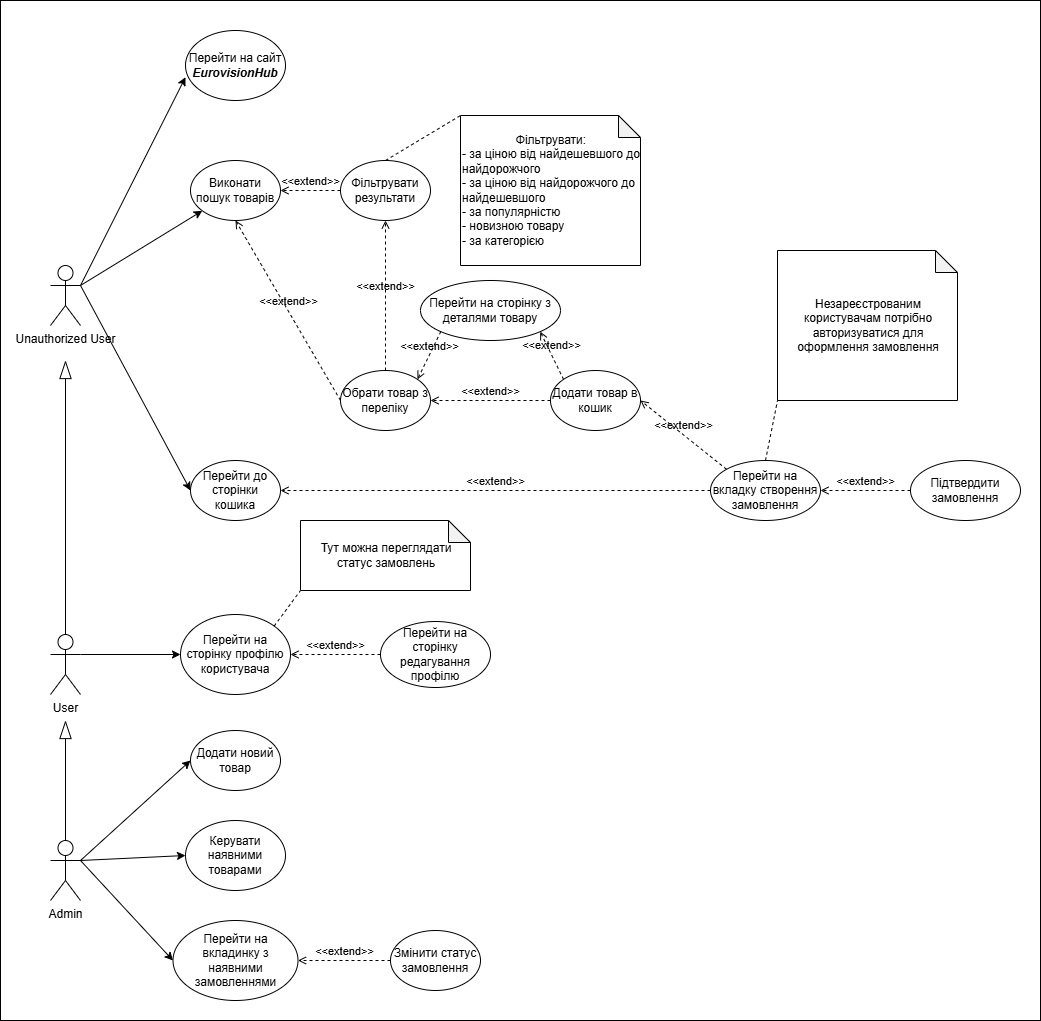

The diagram above was exported from draw.io. Its source (the exported page's mxGraphModel, read from the mxfile embedded in the PNG):
<mxGraphModel dx="824" dy="422" grid="1" gridSize="10" guides="1" tooltips="1" connect="1" arrows="1" fold="1" page="1" pageScale="1" pageWidth="827" pageHeight="1169" math="0" shadow="0">
  <root>
    <mxCell id="0" />
    <mxCell id="1" parent="0" />
    <mxCell id="E6CDzAnRoNS3c4JYDfWC-56" parent="1" style="rounded=0;whiteSpace=wrap;html=1;" value="" vertex="1">
      <mxGeometry height="1020" width="1040" x="50" as="geometry" />
    </mxCell>
    <mxCell id="E6CDzAnRoNS3c4JYDfWC-1" parent="1" style="shape=umlActor;verticalLabelPosition=bottom;verticalAlign=top;html=1;outlineConnect=0;" value="Unauthorized User" vertex="1">
      <mxGeometry height="60" width="30" x="100" y="265" as="geometry" />
    </mxCell>
    <mxCell id="E6CDzAnRoNS3c4JYDfWC-4" parent="1" style="ellipse;whiteSpace=wrap;html=1;" value="Обрати товар з переліку" vertex="1">
      <mxGeometry height="60" width="90" x="390" y="370" as="geometry" />
    </mxCell>
    <mxCell id="E6CDzAnRoNS3c4JYDfWC-5" parent="1" style="ellipse;whiteSpace=wrap;html=1;" value="Виконати пошук товарів" vertex="1">
      <mxGeometry height="60" width="90" x="240" y="160" as="geometry" />
    </mxCell>
    <mxCell id="E6CDzAnRoNS3c4JYDfWC-6" parent="1" style="ellipse;whiteSpace=wrap;html=1;" value="Фільтрувати результати" vertex="1">
      <mxGeometry height="60" width="90" x="390" y="160" as="geometry" />
    </mxCell>
    <mxCell id="E6CDzAnRoNS3c4JYDfWC-7" parent="1" style="shape=note;whiteSpace=wrap;html=1;backgroundOutline=1;darkOpacity=0.05;size=22;align=left;" value="&lt;div style=&quot;text-align: center;&quot;&gt;&lt;span style=&quot;background-color: transparent; color: light-dark(rgb(0, 0, 0), rgb(255, 255, 255));&quot;&gt;Фільтрувати:&lt;/span&gt;&lt;/div&gt;&lt;span style=&quot;background-color: transparent; color: light-dark(rgb(0, 0, 0), rgb(255, 255, 255));&quot;&gt;&lt;div style=&quot;&quot;&gt;&lt;span style=&quot;background-color: transparent; color: light-dark(rgb(0, 0, 0), rgb(255, 255, 255));&quot;&gt;- за ціною від найдешевшого до найдорожчого&lt;/span&gt;&lt;/div&gt;&lt;/span&gt;&lt;span style=&quot;background-color: transparent; color: light-dark(rgb(0, 0, 0), rgb(255, 255, 255));&quot;&gt;&lt;div style=&quot;&quot;&gt;&lt;span style=&quot;background-color: transparent; color: light-dark(rgb(0, 0, 0), rgb(255, 255, 255));&quot;&gt;- за ціною від найдорожчого до найдешевшого&lt;/span&gt;&lt;/div&gt;&lt;/span&gt;&lt;span style=&quot;background-color: transparent; color: light-dark(rgb(0, 0, 0), rgb(255, 255, 255));&quot;&gt;&lt;div style=&quot;&quot;&gt;&lt;span style=&quot;background-color: transparent; color: light-dark(rgb(0, 0, 0), rgb(255, 255, 255));&quot;&gt;- за популярністю&lt;/span&gt;&lt;/div&gt;&lt;/span&gt;&lt;span style=&quot;background-color: transparent; color: light-dark(rgb(0, 0, 0), rgb(255, 255, 255));&quot;&gt;&lt;div style=&quot;&quot;&gt;&lt;span style=&quot;background-color: transparent; color: light-dark(rgb(0, 0, 0), rgb(255, 255, 255));&quot;&gt;- новизною товару&lt;/span&gt;&lt;/div&gt;&lt;div style=&quot;&quot;&gt;&lt;span style=&quot;background-color: transparent; color: light-dark(rgb(0, 0, 0), rgb(255, 255, 255));&quot;&gt;- за категорією&lt;/span&gt;&lt;/div&gt;&lt;/span&gt;" vertex="1">
      <mxGeometry height="150" width="180" x="510" y="115" as="geometry" />
    </mxCell>
    <mxCell id="E6CDzAnRoNS3c4JYDfWC-8" parent="1" style="ellipse;whiteSpace=wrap;html=1;" value="Перейти на сторінку з деталями товару" vertex="1">
      <mxGeometry height="60" width="140" x="470" y="280" as="geometry" />
    </mxCell>
    <mxCell id="E6CDzAnRoNS3c4JYDfWC-10" edge="1" parent="1" source="E6CDzAnRoNS3c4JYDfWC-6" style="endArrow=none;dashed=1;html=1;rounded=0;exitX=0.5;exitY=0;exitDx=0;exitDy=0;entryX=0;entryY=0;entryDx=0;entryDy=0;entryPerimeter=0;" target="E6CDzAnRoNS3c4JYDfWC-7" value="">
      <mxGeometry height="50" relative="1" width="50" as="geometry">
        <mxPoint x="300" y="260" as="sourcePoint" />
        <mxPoint x="350" y="210" as="targetPoint" />
      </mxGeometry>
    </mxCell>
    <mxCell id="E6CDzAnRoNS3c4JYDfWC-11" parent="1" style="ellipse;whiteSpace=wrap;html=1;" value="Додати товар в кошик" vertex="1">
      <mxGeometry height="60" width="90" x="600" y="370" as="geometry" />
    </mxCell>
    <mxCell id="E6CDzAnRoNS3c4JYDfWC-13" edge="1" parent="1" source="E6CDzAnRoNS3c4JYDfWC-6" style="html=1;verticalAlign=bottom;labelBackgroundColor=none;endArrow=open;endFill=0;dashed=1;rounded=0;entryX=1;entryY=0.5;entryDx=0;entryDy=0;exitX=0;exitY=0.5;exitDx=0;exitDy=0;" target="E6CDzAnRoNS3c4JYDfWC-5" value="&amp;lt;&amp;lt;extend&amp;gt;&amp;gt;">
      <mxGeometry relative="1" width="160" as="geometry">
        <mxPoint x="300" y="300" as="sourcePoint" />
        <mxPoint x="460" y="300" as="targetPoint" />
      </mxGeometry>
    </mxCell>
    <mxCell id="E6CDzAnRoNS3c4JYDfWC-14" parent="1" style="ellipse;whiteSpace=wrap;html=1;" value="Перейти на сайт &lt;i&gt;&lt;b&gt;EurovisionHub&lt;/b&gt;&lt;/i&gt;" vertex="1">
      <mxGeometry height="70" width="100" x="235" y="30" as="geometry" />
    </mxCell>
    <mxCell id="E6CDzAnRoNS3c4JYDfWC-15" edge="1" parent="1" source="E6CDzAnRoNS3c4JYDfWC-4" style="html=1;verticalAlign=bottom;labelBackgroundColor=none;endArrow=open;endFill=0;dashed=1;rounded=0;entryX=0.5;entryY=1;entryDx=0;entryDy=0;exitX=0;exitY=0.5;exitDx=0;exitDy=0;" target="E6CDzAnRoNS3c4JYDfWC-5" value="&amp;lt;&amp;lt;extend&amp;gt;&amp;gt;">
      <mxGeometry relative="1" width="160" as="geometry">
        <mxPoint x="300" y="230" as="sourcePoint" />
        <mxPoint x="460" y="230" as="targetPoint" />
      </mxGeometry>
    </mxCell>
    <mxCell id="E6CDzAnRoNS3c4JYDfWC-16" edge="1" parent="1" source="E6CDzAnRoNS3c4JYDfWC-4" style="html=1;verticalAlign=bottom;labelBackgroundColor=none;endArrow=open;endFill=0;dashed=1;rounded=0;entryX=0.5;entryY=1;entryDx=0;entryDy=0;exitX=0.5;exitY=0;exitDx=0;exitDy=0;" target="E6CDzAnRoNS3c4JYDfWC-6" value="&amp;lt;&amp;lt;extend&amp;gt;&amp;gt;">
      <mxGeometry relative="1" width="160" as="geometry">
        <mxPoint x="300" y="230" as="sourcePoint" />
        <mxPoint x="460" y="230" as="targetPoint" />
      </mxGeometry>
    </mxCell>
    <mxCell id="E6CDzAnRoNS3c4JYDfWC-17" edge="1" parent="1" source="E6CDzAnRoNS3c4JYDfWC-11" style="html=1;verticalAlign=bottom;labelBackgroundColor=none;endArrow=open;endFill=0;dashed=1;rounded=0;entryX=1;entryY=0.5;entryDx=0;entryDy=0;exitX=0;exitY=0.5;exitDx=0;exitDy=0;" target="E6CDzAnRoNS3c4JYDfWC-4" value="&amp;lt;&amp;lt;extend&amp;gt;&amp;gt;">
      <mxGeometry relative="1" width="160" as="geometry">
        <mxPoint x="300" y="390" as="sourcePoint" />
        <mxPoint x="460" y="390" as="targetPoint" />
      </mxGeometry>
    </mxCell>
    <mxCell id="E6CDzAnRoNS3c4JYDfWC-18" edge="1" parent="1" source="E6CDzAnRoNS3c4JYDfWC-8" style="html=1;verticalAlign=bottom;labelBackgroundColor=none;endArrow=open;endFill=0;dashed=1;rounded=0;entryX=1;entryY=0;entryDx=0;entryDy=0;exitX=0;exitY=1;exitDx=0;exitDy=0;" target="E6CDzAnRoNS3c4JYDfWC-4" value="&amp;lt;&amp;lt;extend&amp;gt;&amp;gt;">
      <mxGeometry relative="1" width="160" as="geometry">
        <mxPoint x="300" y="390" as="sourcePoint" />
        <mxPoint x="460" y="390" as="targetPoint" />
      </mxGeometry>
    </mxCell>
    <mxCell id="E6CDzAnRoNS3c4JYDfWC-19" edge="1" parent="1" source="E6CDzAnRoNS3c4JYDfWC-11" style="html=1;verticalAlign=bottom;labelBackgroundColor=none;endArrow=open;endFill=0;dashed=1;rounded=0;entryX=1;entryY=1;entryDx=0;entryDy=0;exitX=0;exitY=0;exitDx=0;exitDy=0;" target="E6CDzAnRoNS3c4JYDfWC-8" value="&amp;lt;&amp;lt;extend&amp;gt;&amp;gt;">
      <mxGeometry relative="1" width="160" x="0.0093" as="geometry">
        <mxPoint as="offset" />
        <mxPoint x="300" y="390" as="sourcePoint" />
        <mxPoint x="460" y="390" as="targetPoint" />
      </mxGeometry>
    </mxCell>
    <mxCell id="E6CDzAnRoNS3c4JYDfWC-23" parent="1" style="ellipse;whiteSpace=wrap;html=1;" value="Перейти на вкладку створення замовлення" vertex="1">
      <mxGeometry height="60" width="110" x="760" y="460" as="geometry" />
    </mxCell>
    <mxCell id="E6CDzAnRoNS3c4JYDfWC-24" parent="1" style="ellipse;whiteSpace=wrap;html=1;" value="Перейти до сторінки кошика" vertex="1">
      <mxGeometry height="60" width="90" x="240" y="460" as="geometry" />
    </mxCell>
    <mxCell id="E6CDzAnRoNS3c4JYDfWC-25" edge="1" parent="1" source="E6CDzAnRoNS3c4JYDfWC-23" style="html=1;verticalAlign=bottom;labelBackgroundColor=none;endArrow=open;endFill=0;dashed=1;rounded=0;entryX=1;entryY=0.5;entryDx=0;entryDy=0;exitX=0;exitY=0.5;exitDx=0;exitDy=0;" target="E6CDzAnRoNS3c4JYDfWC-24" value="&amp;lt;&amp;lt;extend&amp;gt;&amp;gt;">
      <mxGeometry relative="1" width="160" as="geometry">
        <mxPoint x="630" y="490" as="sourcePoint" />
        <mxPoint x="510" y="490" as="targetPoint" />
      </mxGeometry>
    </mxCell>
    <mxCell id="E6CDzAnRoNS3c4JYDfWC-26" edge="1" parent="1" source="E6CDzAnRoNS3c4JYDfWC-23" style="html=1;verticalAlign=bottom;labelBackgroundColor=none;endArrow=open;endFill=0;dashed=1;rounded=0;entryX=1;entryY=0.5;entryDx=0;entryDy=0;exitX=0;exitY=0;exitDx=0;exitDy=0;" target="E6CDzAnRoNS3c4JYDfWC-11" value="&amp;lt;&amp;lt;extend&amp;gt;&amp;gt;">
      <mxGeometry relative="1" width="160" as="geometry">
        <mxPoint x="1070" y="490" as="sourcePoint" />
        <mxPoint x="640" y="490" as="targetPoint" />
      </mxGeometry>
    </mxCell>
    <mxCell id="E6CDzAnRoNS3c4JYDfWC-27" parent="1" style="ellipse;whiteSpace=wrap;html=1;" value="Підтвердити замовлення" vertex="1">
      <mxGeometry height="60" width="110" x="960" y="460" as="geometry" />
    </mxCell>
    <mxCell id="E6CDzAnRoNS3c4JYDfWC-28" edge="1" parent="1" source="E6CDzAnRoNS3c4JYDfWC-27" style="html=1;verticalAlign=bottom;labelBackgroundColor=none;endArrow=open;endFill=0;dashed=1;rounded=0;entryX=1;entryY=0.5;entryDx=0;entryDy=0;exitX=0;exitY=0.5;exitDx=0;exitDy=0;" target="E6CDzAnRoNS3c4JYDfWC-23" value="&amp;lt;&amp;lt;extend&amp;gt;&amp;gt;">
      <mxGeometry relative="1" width="160" as="geometry">
        <mxPoint x="936" y="479" as="sourcePoint" />
        <mxPoint x="850" y="410" as="targetPoint" />
      </mxGeometry>
    </mxCell>
    <mxCell id="E6CDzAnRoNS3c4JYDfWC-29" edge="1" parent="1" source="E6CDzAnRoNS3c4JYDfWC-1" style="endArrow=classic;html=1;rounded=0;entryX=0;entryY=0.667;entryDx=0;entryDy=0;entryPerimeter=0;exitX=1;exitY=0.3333333333333333;exitDx=0;exitDy=0;exitPerimeter=0;" target="E6CDzAnRoNS3c4JYDfWC-14" value="">
      <mxGeometry height="50" relative="1" width="50" as="geometry">
        <mxPoint x="370" y="230" as="sourcePoint" />
        <mxPoint x="420" y="180" as="targetPoint" />
      </mxGeometry>
    </mxCell>
    <mxCell id="E6CDzAnRoNS3c4JYDfWC-30" edge="1" parent="1" source="E6CDzAnRoNS3c4JYDfWC-1" style="endArrow=classic;html=1;rounded=0;exitX=1;exitY=0.3333333333333333;exitDx=0;exitDy=0;exitPerimeter=0;" target="E6CDzAnRoNS3c4JYDfWC-5" value="">
      <mxGeometry height="50" relative="1" width="50" as="geometry">
        <mxPoint x="220" y="190" as="sourcePoint" />
        <mxPoint x="330" y="80" as="targetPoint" />
      </mxGeometry>
    </mxCell>
    <mxCell id="E6CDzAnRoNS3c4JYDfWC-31" edge="1" parent="1" source="E6CDzAnRoNS3c4JYDfWC-1" style="endArrow=classic;html=1;rounded=0;exitX=1;exitY=0.3333333333333333;exitDx=0;exitDy=0;exitPerimeter=0;entryX=0;entryY=0.5;entryDx=0;entryDy=0;" target="E6CDzAnRoNS3c4JYDfWC-24" value="">
      <mxGeometry height="50" relative="1" width="50" as="geometry">
        <mxPoint x="230" y="240" as="sourcePoint" />
        <mxPoint x="240" y="340" as="targetPoint" />
      </mxGeometry>
    </mxCell>
    <mxCell id="E6CDzAnRoNS3c4JYDfWC-32" parent="1" style="shape=note;whiteSpace=wrap;html=1;backgroundOutline=1;darkOpacity=0.05;size=22;align=left;" value="&lt;div style=&quot;text-align: center;&quot;&gt;Незареєстрованим користувачам потрібно авторизуватися для оформлення замовлення&lt;/div&gt;" vertex="1">
      <mxGeometry height="150" width="180" x="827" y="250" as="geometry" />
    </mxCell>
    <mxCell id="E6CDzAnRoNS3c4JYDfWC-33" edge="1" parent="1" source="E6CDzAnRoNS3c4JYDfWC-23" style="endArrow=none;dashed=1;html=1;rounded=0;exitX=0.5;exitY=0;exitDx=0;exitDy=0;entryX=0;entryY=1;entryDx=0;entryDy=0;entryPerimeter=0;" target="E6CDzAnRoNS3c4JYDfWC-32" value="">
      <mxGeometry height="50" relative="1" width="50" as="geometry">
        <mxPoint x="730" y="275" as="sourcePoint" />
        <mxPoint x="805" y="230" as="targetPoint" />
      </mxGeometry>
    </mxCell>
    <mxCell id="E6CDzAnRoNS3c4JYDfWC-34" parent="1" style="shape=umlActor;verticalLabelPosition=bottom;verticalAlign=top;html=1;outlineConnect=0;" value="Admin" vertex="1">
      <mxGeometry height="60" width="30" x="100" y="840" as="geometry" />
    </mxCell>
    <mxCell id="E6CDzAnRoNS3c4JYDfWC-35" edge="1" parent="1" source="E6CDzAnRoNS3c4JYDfWC-21" style="edgeStyle=orthogonalEdgeStyle;rounded=0;orthogonalLoop=1;jettySize=auto;html=1;curved=0;endArrow=blockThin;endFill=0;startSize=0;endSize=16;targetPerimeterSpacing=0;exitX=0.5;exitY=0;exitDx=0;exitDy=0;exitPerimeter=0;">
      <mxGeometry relative="1" as="geometry">
        <mxPoint x="150" y="584" as="sourcePoint" />
        <mxPoint x="115" y="360" as="targetPoint" />
      </mxGeometry>
    </mxCell>
    <mxCell id="E6CDzAnRoNS3c4JYDfWC-36" parent="1" style="ellipse;whiteSpace=wrap;html=1;" value="Додати новий товар" vertex="1">
      <mxGeometry height="60" width="90" x="240" y="730" as="geometry" />
    </mxCell>
    <mxCell id="E6CDzAnRoNS3c4JYDfWC-37" parent="1" style="ellipse;whiteSpace=wrap;html=1;" value="Керувати наявними товарами" vertex="1">
      <mxGeometry height="70" width="100" x="235" y="820" as="geometry" />
    </mxCell>
    <mxCell id="E6CDzAnRoNS3c4JYDfWC-38" edge="1" parent="1" source="E6CDzAnRoNS3c4JYDfWC-34" style="endArrow=classic;html=1;rounded=0;exitX=1;exitY=0.3333333333333333;exitDx=0;exitDy=0;exitPerimeter=0;entryX=0;entryY=0.5;entryDx=0;entryDy=0;" target="E6CDzAnRoNS3c4JYDfWC-36" value="">
      <mxGeometry height="50" relative="1" width="50" as="geometry">
        <mxPoint x="190" y="910" as="sourcePoint" />
        <mxPoint x="300" y="1115" as="targetPoint" />
      </mxGeometry>
    </mxCell>
    <mxCell id="E6CDzAnRoNS3c4JYDfWC-39" edge="1" parent="1" source="E6CDzAnRoNS3c4JYDfWC-34" style="endArrow=classic;html=1;rounded=0;exitX=1;exitY=0.3333333333333333;exitDx=0;exitDy=0;exitPerimeter=0;entryX=0;entryY=0.5;entryDx=0;entryDy=0;" target="E6CDzAnRoNS3c4JYDfWC-37" value="">
      <mxGeometry height="50" relative="1" width="50" as="geometry">
        <mxPoint x="170" y="940" as="sourcePoint" />
        <mxPoint x="280" y="940" as="targetPoint" />
      </mxGeometry>
    </mxCell>
    <mxCell id="E6CDzAnRoNS3c4JYDfWC-40" parent="1" style="ellipse;whiteSpace=wrap;html=1;" value="Перейти на вкладинку з наявними замовленнями" vertex="1">
      <mxGeometry height="80" width="125" x="222.5" y="920" as="geometry" />
    </mxCell>
    <mxCell id="E6CDzAnRoNS3c4JYDfWC-43" parent="1" style="ellipse;whiteSpace=wrap;html=1;" value="Перейти на сторінку профілю користувача" vertex="1">
      <mxGeometry height="80" width="110" x="230" y="614" as="geometry" />
    </mxCell>
    <mxCell id="E6CDzAnRoNS3c4JYDfWC-46" parent="1" style="shape=note;whiteSpace=wrap;html=1;backgroundOutline=1;darkOpacity=0.05;size=22;align=left;" value="&lt;div style=&quot;text-align: center;&quot;&gt;Тут можна переглядати статус замовлень&lt;/div&gt;" vertex="1">
      <mxGeometry height="70" width="170" x="350" y="520" as="geometry" />
    </mxCell>
    <mxCell id="E6CDzAnRoNS3c4JYDfWC-48" edge="1" parent="1" source="E6CDzAnRoNS3c4JYDfWC-43" style="endArrow=none;dashed=1;html=1;rounded=0;exitX=1;exitY=0;exitDx=0;exitDy=0;entryX=0;entryY=1;entryDx=0;entryDy=0;entryPerimeter=0;" target="E6CDzAnRoNS3c4JYDfWC-46" value="">
      <mxGeometry height="50" relative="1" width="50" as="geometry">
        <mxPoint x="590" y="660" as="sourcePoint" />
        <mxPoint x="602" y="600" as="targetPoint" />
      </mxGeometry>
    </mxCell>
    <mxCell id="E6CDzAnRoNS3c4JYDfWC-49" edge="1" parent="1" source="E6CDzAnRoNS3c4JYDfWC-34" style="edgeStyle=orthogonalEdgeStyle;rounded=0;orthogonalLoop=1;jettySize=auto;html=1;curved=0;endArrow=blockThin;endFill=0;startSize=0;endSize=16;targetPerimeterSpacing=0;exitX=0.5;exitY=0;exitDx=0;exitDy=0;exitPerimeter=0;" value="">
      <mxGeometry relative="1" as="geometry">
        <mxPoint x="115" y="920" as="sourcePoint" />
        <mxPoint x="115" y="720" as="targetPoint" />
      </mxGeometry>
    </mxCell>
    <mxCell id="E6CDzAnRoNS3c4JYDfWC-21" parent="1" style="shape=umlActor;verticalLabelPosition=bottom;verticalAlign=top;html=1;outlineConnect=0;" value="User" vertex="1">
      <mxGeometry height="60" width="30" x="100" y="634" as="geometry" />
    </mxCell>
    <mxCell id="E6CDzAnRoNS3c4JYDfWC-50" parent="1" style="ellipse;whiteSpace=wrap;html=1;" value="Перейти на сторінку редагування профілю" vertex="1">
      <mxGeometry height="66" width="110" x="430" y="621" as="geometry" />
    </mxCell>
    <mxCell id="E6CDzAnRoNS3c4JYDfWC-51" edge="1" parent="1" source="E6CDzAnRoNS3c4JYDfWC-50" style="html=1;verticalAlign=bottom;labelBackgroundColor=none;endArrow=open;endFill=0;dashed=1;rounded=0;entryX=1;entryY=0.5;entryDx=0;entryDy=0;exitX=0;exitY=0.5;exitDx=0;exitDy=0;" target="E6CDzAnRoNS3c4JYDfWC-43" value="&amp;lt;&amp;lt;extend&amp;gt;&amp;gt;">
      <mxGeometry relative="1" width="160" as="geometry">
        <mxPoint x="384" y="730" as="sourcePoint" />
        <mxPoint x="360" y="778" as="targetPoint" />
      </mxGeometry>
    </mxCell>
    <mxCell id="E6CDzAnRoNS3c4JYDfWC-52" edge="1" parent="1" source="E6CDzAnRoNS3c4JYDfWC-21" style="endArrow=classic;html=1;rounded=0;entryX=0;entryY=0.5;entryDx=0;entryDy=0;exitX=1;exitY=0.3333333333333333;exitDx=0;exitDy=0;exitPerimeter=0;" target="E6CDzAnRoNS3c4JYDfWC-43" value="">
      <mxGeometry height="50" relative="1" width="50" as="geometry">
        <mxPoint x="420" y="710" as="sourcePoint" />
        <mxPoint x="470" y="660" as="targetPoint" />
      </mxGeometry>
    </mxCell>
    <mxCell id="E6CDzAnRoNS3c4JYDfWC-53" parent="1" style="ellipse;whiteSpace=wrap;html=1;" value="Змінити статус замовлення" vertex="1">
      <mxGeometry height="60" width="90" x="440" y="930" as="geometry" />
    </mxCell>
    <mxCell id="E6CDzAnRoNS3c4JYDfWC-54" edge="1" parent="1" source="E6CDzAnRoNS3c4JYDfWC-53" style="html=1;verticalAlign=bottom;labelBackgroundColor=none;endArrow=open;endFill=0;dashed=1;rounded=0;entryX=1;entryY=0.5;entryDx=0;entryDy=0;exitX=0;exitY=0.5;exitDx=0;exitDy=0;" target="E6CDzAnRoNS3c4JYDfWC-40" value="&amp;lt;&amp;lt;extend&amp;gt;&amp;gt;">
      <mxGeometry relative="1" width="160" as="geometry">
        <mxPoint x="480" y="830" as="sourcePoint" />
        <mxPoint x="390" y="830" as="targetPoint" />
      </mxGeometry>
    </mxCell>
    <mxCell id="E6CDzAnRoNS3c4JYDfWC-55" edge="1" parent="1" source="E6CDzAnRoNS3c4JYDfWC-34" style="endArrow=classic;html=1;rounded=0;exitX=1;exitY=0.3333333333333333;exitDx=0;exitDy=0;exitPerimeter=0;entryX=0;entryY=0.5;entryDx=0;entryDy=0;" target="E6CDzAnRoNS3c4JYDfWC-40" value="">
      <mxGeometry height="50" relative="1" width="50" as="geometry">
        <mxPoint x="180" y="1075" as="sourcePoint" />
        <mxPoint x="285" y="990" as="targetPoint" />
      </mxGeometry>
    </mxCell>
  </root>
</mxGraphModel>